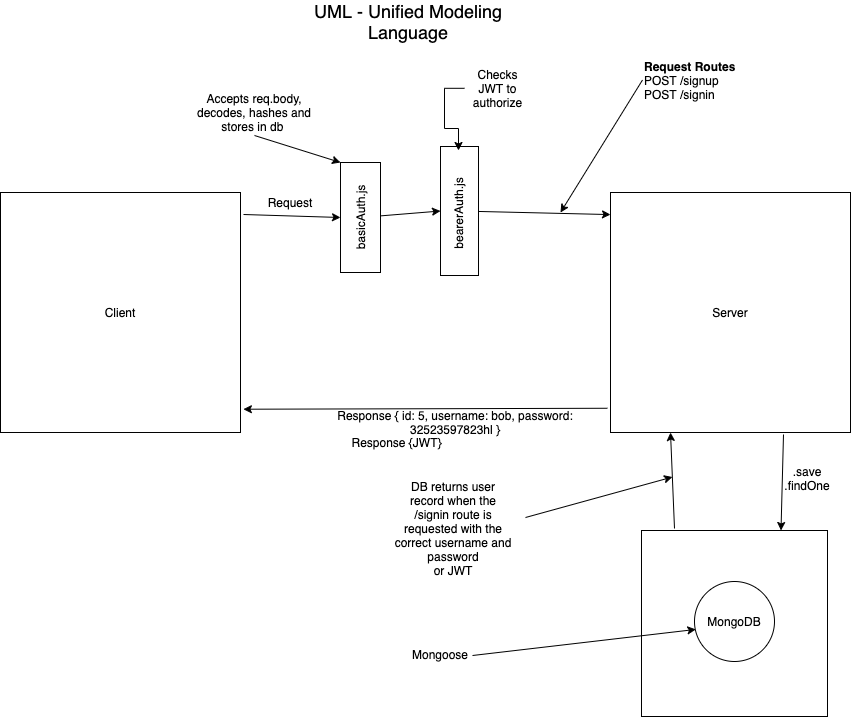

The diagram above was exported from draw.io. Its source (the exported page's mxGraphModel, read from the mxfile embedded in the PNG):
<mxGraphModel dx="1251" dy="991" grid="0" gridSize="10" guides="1" tooltips="1" connect="1" arrows="1" fold="1" page="0" pageScale="1" pageWidth="850" pageHeight="1100" math="0" shadow="0">
  <root>
    <mxCell id="0" />
    <mxCell id="1" parent="0" />
    <mxCell id="-V2ZiPnuNs0y43mI-dwG-1" value="" style="whiteSpace=wrap;html=1;aspect=fixed;" parent="1" vertex="1">
      <mxGeometry x="591" y="458" width="186" height="186" as="geometry" />
    </mxCell>
    <mxCell id="-V2ZiPnuNs0y43mI-dwG-3" value="" style="ellipse;whiteSpace=wrap;html=1;aspect=fixed;" parent="1" vertex="1">
      <mxGeometry x="644" y="509" width="80" height="80" as="geometry" />
    </mxCell>
    <mxCell id="1oRC4KYQvFZJidjyqwUL-2" value="" style="whiteSpace=wrap;html=1;aspect=fixed;" parent="1" vertex="1">
      <mxGeometry x="-50" y="120" width="240" height="240" as="geometry" />
    </mxCell>
    <mxCell id="1oRC4KYQvFZJidjyqwUL-3" value="" style="whiteSpace=wrap;html=1;aspect=fixed;" parent="1" vertex="1">
      <mxGeometry x="560" y="120" width="240" height="240" as="geometry" />
    </mxCell>
    <mxCell id="1oRC4KYQvFZJidjyqwUL-4" value="Client" style="text;html=1;strokeColor=none;fillColor=none;align=center;verticalAlign=middle;whiteSpace=wrap;rounded=0;" parent="1" vertex="1">
      <mxGeometry x="50" y="230" width="40" height="20" as="geometry" />
    </mxCell>
    <mxCell id="1oRC4KYQvFZJidjyqwUL-5" value="Server" style="text;html=1;strokeColor=none;fillColor=none;align=center;verticalAlign=middle;whiteSpace=wrap;rounded=0;" parent="1" vertex="1">
      <mxGeometry x="660" y="230" width="40" height="20" as="geometry" />
    </mxCell>
    <mxCell id="1oRC4KYQvFZJidjyqwUL-6" value="&lt;font style=&quot;font-size: 18px&quot;&gt;UML - Unified Modeling Language&lt;/font&gt;" style="text;html=1;strokeColor=none;fillColor=none;align=center;verticalAlign=middle;whiteSpace=wrap;rounded=0;" parent="1" vertex="1">
      <mxGeometry x="253" y="-61" width="210" height="20" as="geometry" />
    </mxCell>
    <mxCell id="1oRC4KYQvFZJidjyqwUL-8" value="" style="endArrow=classic;html=1;entryX=1.012;entryY=0.903;entryDx=0;entryDy=0;entryPerimeter=0;exitX=-0.013;exitY=0.899;exitDx=0;exitDy=0;exitPerimeter=0;" parent="1" source="1oRC4KYQvFZJidjyqwUL-3" target="1oRC4KYQvFZJidjyqwUL-2" edge="1">
      <mxGeometry width="50" height="50" relative="1" as="geometry">
        <mxPoint x="430" y="290" as="sourcePoint" />
        <mxPoint x="480" y="240" as="targetPoint" />
      </mxGeometry>
    </mxCell>
    <mxCell id="1oRC4KYQvFZJidjyqwUL-9" value="Request&lt;span style=&quot;color: rgba(0 , 0 , 0 , 0) ; font-family: monospace ; font-size: 0px&quot;&gt;%3CmxGraphModel%3E%3Croot%3E%3CmxCell%20id%3D%220%22%2F%3E%3CmxCell%20id%3D%221%22%20parent%3D%220%22%2F%3E%3CmxCell%20id%3D%222%22%20value%3D%22%22%20style%3D%22whiteSpace%3Dwrap%3Bhtml%3D1%3Baspect%3Dfixed%3B%22%20vertex%3D%221%22%20parent%3D%221%22%3E%3CmxGeometry%20x%3D%2280%22%20y%3D%22120%22%20width%3D%22240%22%20height%3D%22240%22%20as%3D%22geometry%22%2F%3E%3C%2FmxCell%3E%3C%2Froot%3E%3C%2FmxGraphModel%3E&lt;/span&gt;" style="text;html=1;strokeColor=none;fillColor=none;align=center;verticalAlign=middle;whiteSpace=wrap;rounded=0;" parent="1" vertex="1">
      <mxGeometry x="220" y="120" width="40" height="20" as="geometry" />
    </mxCell>
    <mxCell id="1oRC4KYQvFZJidjyqwUL-10" value="Response { id: 5, username: bob, password: 32523597823hl }" style="text;html=1;strokeColor=none;fillColor=none;align=center;verticalAlign=middle;whiteSpace=wrap;rounded=0;" parent="1" vertex="1">
      <mxGeometry x="284" y="340" width="242" height="20" as="geometry" />
    </mxCell>
    <mxCell id="1oRC4KYQvFZJidjyqwUL-11" value="" style="rounded=0;whiteSpace=wrap;html=1;" parent="1" vertex="1">
      <mxGeometry x="290" y="90" width="40" height="110" as="geometry" />
    </mxCell>
    <mxCell id="1oRC4KYQvFZJidjyqwUL-12" value="" style="endArrow=classic;html=1;" parent="1" edge="1">
      <mxGeometry width="50" height="50" relative="1" as="geometry">
        <mxPoint x="193" y="142" as="sourcePoint" />
        <mxPoint x="290" y="145" as="targetPoint" />
      </mxGeometry>
    </mxCell>
    <mxCell id="1oRC4KYQvFZJidjyqwUL-15" value="" style="endArrow=classic;html=1;entryX=0;entryY=0.092;entryDx=0;entryDy=0;entryPerimeter=0;" parent="1" source="TlLo0vjENBmygkXPuxrZ-4" target="1oRC4KYQvFZJidjyqwUL-3" edge="1">
      <mxGeometry width="50" height="50" relative="1" as="geometry">
        <mxPoint x="330" y="144.7440051847051" as="sourcePoint" />
        <mxPoint x="360" y="145" as="targetPoint" />
      </mxGeometry>
    </mxCell>
    <mxCell id="1oRC4KYQvFZJidjyqwUL-17" value="basicAuth.js" style="text;html=1;strokeColor=none;fillColor=none;align=center;verticalAlign=middle;whiteSpace=wrap;rounded=0;rotation=-90;" parent="1" vertex="1">
      <mxGeometry x="290" y="135" width="40" height="20" as="geometry" />
    </mxCell>
    <mxCell id="1oRC4KYQvFZJidjyqwUL-19" value="Accepts req.body, decodes, hashes and stores in db&amp;nbsp;" style="text;html=1;strokeColor=none;fillColor=none;align=center;verticalAlign=middle;whiteSpace=wrap;rounded=0;" parent="1" vertex="1">
      <mxGeometry x="142" y="17" width="124" height="46" as="geometry" />
    </mxCell>
    <mxCell id="1oRC4KYQvFZJidjyqwUL-20" value="" style="endArrow=classic;html=1;entryX=0;entryY=0;entryDx=0;entryDy=0;exitX=0.5;exitY=1;exitDx=0;exitDy=0;" parent="1" source="1oRC4KYQvFZJidjyqwUL-19" target="1oRC4KYQvFZJidjyqwUL-11" edge="1">
      <mxGeometry width="50" height="50" relative="1" as="geometry">
        <mxPoint x="430" y="270" as="sourcePoint" />
        <mxPoint x="480" y="220" as="targetPoint" />
      </mxGeometry>
    </mxCell>
    <mxCell id="1AUZrut6ZdOphrOT3oPa-1" value="&lt;b&gt;Request Routes&lt;/b&gt;&lt;br&gt;POST /signup&lt;br&gt;POST /signin&lt;br&gt;" style="text;html=1;strokeColor=none;fillColor=none;align=left;verticalAlign=middle;whiteSpace=wrap;rounded=0;" parent="1" vertex="1">
      <mxGeometry x="592" y="-20" width="98" height="55" as="geometry" />
    </mxCell>
    <mxCell id="1AUZrut6ZdOphrOT3oPa-2" value="" style="endArrow=classic;html=1;exitX=0;exitY=0.5;exitDx=0;exitDy=0;" parent="1" source="1AUZrut6ZdOphrOT3oPa-1" edge="1">
      <mxGeometry width="50" height="50" relative="1" as="geometry">
        <mxPoint x="350" y="170" as="sourcePoint" />
        <mxPoint x="510" y="140" as="targetPoint" />
      </mxGeometry>
    </mxCell>
    <mxCell id="-V2ZiPnuNs0y43mI-dwG-2" value="MongoDB" style="text;html=1;strokeColor=none;fillColor=none;align=center;verticalAlign=middle;whiteSpace=wrap;rounded=0;" parent="1" vertex="1">
      <mxGeometry x="664" y="539" width="40" height="20" as="geometry" />
    </mxCell>
    <mxCell id="-V2ZiPnuNs0y43mI-dwG-4" value="" style="endArrow=classic;html=1;entryX=0.017;entryY=0.599;entryDx=0;entryDy=0;entryPerimeter=0;" parent="1" target="-V2ZiPnuNs0y43mI-dwG-3" edge="1">
      <mxGeometry width="50" height="50" relative="1" as="geometry">
        <mxPoint x="422" y="583" as="sourcePoint" />
        <mxPoint x="515" y="330" as="targetPoint" />
      </mxGeometry>
    </mxCell>
    <mxCell id="-V2ZiPnuNs0y43mI-dwG-5" value="Mongoose" style="text;html=1;strokeColor=none;fillColor=none;align=center;verticalAlign=middle;whiteSpace=wrap;rounded=0;" parent="1" vertex="1">
      <mxGeometry x="370" y="572" width="40" height="20" as="geometry" />
    </mxCell>
    <mxCell id="-V2ZiPnuNs0y43mI-dwG-6" value="" style="endArrow=classic;html=1;entryX=0.75;entryY=0;entryDx=0;entryDy=0;" parent="1" target="-V2ZiPnuNs0y43mI-dwG-1" edge="1">
      <mxGeometry width="50" height="50" relative="1" as="geometry">
        <mxPoint x="733" y="362" as="sourcePoint" />
        <mxPoint x="515" y="330" as="targetPoint" />
      </mxGeometry>
    </mxCell>
    <mxCell id="-V2ZiPnuNs0y43mI-dwG-7" value="" style="endArrow=classic;html=1;entryX=0.25;entryY=1;entryDx=0;entryDy=0;" parent="1" target="1oRC4KYQvFZJidjyqwUL-3" edge="1">
      <mxGeometry width="50" height="50" relative="1" as="geometry">
        <mxPoint x="624" y="456" as="sourcePoint" />
        <mxPoint x="515" y="330" as="targetPoint" />
      </mxGeometry>
    </mxCell>
    <mxCell id="-V2ZiPnuNs0y43mI-dwG-8" value=".save&lt;br&gt;.findOne" style="text;html=1;strokeColor=none;fillColor=none;align=center;verticalAlign=middle;whiteSpace=wrap;rounded=0;" parent="1" vertex="1">
      <mxGeometry x="737" y="396" width="40" height="20" as="geometry" />
    </mxCell>
    <mxCell id="-V2ZiPnuNs0y43mI-dwG-9" value="" style="endArrow=classic;html=1;" parent="1" edge="1">
      <mxGeometry width="50" height="50" relative="1" as="geometry">
        <mxPoint x="475" y="445" as="sourcePoint" />
        <mxPoint x="622" y="404.50898203592806" as="targetPoint" />
      </mxGeometry>
    </mxCell>
    <mxCell id="-V2ZiPnuNs0y43mI-dwG-11" value="DB returns user record when the /signin route is requested with the correct username and password&lt;br&gt;or JWT" style="text;html=1;strokeColor=none;fillColor=none;align=center;verticalAlign=middle;whiteSpace=wrap;rounded=0;" parent="1" vertex="1">
      <mxGeometry x="343" y="416" width="120" height="79" as="geometry" />
    </mxCell>
    <mxCell id="TlLo0vjENBmygkXPuxrZ-4" value="" style="rounded=0;whiteSpace=wrap;html=1;" vertex="1" parent="1">
      <mxGeometry x="390" y="74" width="38" height="129" as="geometry" />
    </mxCell>
    <mxCell id="TlLo0vjENBmygkXPuxrZ-5" value="" style="endArrow=classic;html=1;entryX=0;entryY=0.5;entryDx=0;entryDy=0;" edge="1" parent="1" source="1oRC4KYQvFZJidjyqwUL-11" target="TlLo0vjENBmygkXPuxrZ-4">
      <mxGeometry width="50" height="50" relative="1" as="geometry">
        <mxPoint x="330" y="144.76639999999998" as="sourcePoint" />
        <mxPoint x="560" y="142.07999999999993" as="targetPoint" />
      </mxGeometry>
    </mxCell>
    <mxCell id="TlLo0vjENBmygkXPuxrZ-6" value="bearerAuth.js" style="text;html=1;strokeColor=none;fillColor=none;align=center;verticalAlign=middle;whiteSpace=wrap;rounded=0;rotation=-90;" vertex="1" parent="1">
      <mxGeometry x="388" y="131" width="40" height="20" as="geometry" />
    </mxCell>
    <mxCell id="TlLo0vjENBmygkXPuxrZ-8" value="" style="edgeStyle=orthogonalEdgeStyle;rounded=0;orthogonalLoop=1;jettySize=auto;html=1;" edge="1" parent="1" source="TlLo0vjENBmygkXPuxrZ-7">
      <mxGeometry relative="1" as="geometry">
        <mxPoint x="408" y="78" as="targetPoint" />
      </mxGeometry>
    </mxCell>
    <mxCell id="TlLo0vjENBmygkXPuxrZ-7" value="Checks JWT to authorize" style="text;html=1;strokeColor=none;fillColor=none;align=center;verticalAlign=middle;whiteSpace=wrap;rounded=0;" vertex="1" parent="1">
      <mxGeometry x="414" y="-2.5" width="67" height="36.5" as="geometry" />
    </mxCell>
    <mxCell id="TlLo0vjENBmygkXPuxrZ-9" value="Response {JWT}" style="text;html=1;strokeColor=none;fillColor=none;align=center;verticalAlign=middle;whiteSpace=wrap;rounded=0;" vertex="1" parent="1">
      <mxGeometry x="286" y="362" width="121" height="15" as="geometry" />
    </mxCell>
  </root>
</mxGraphModel>